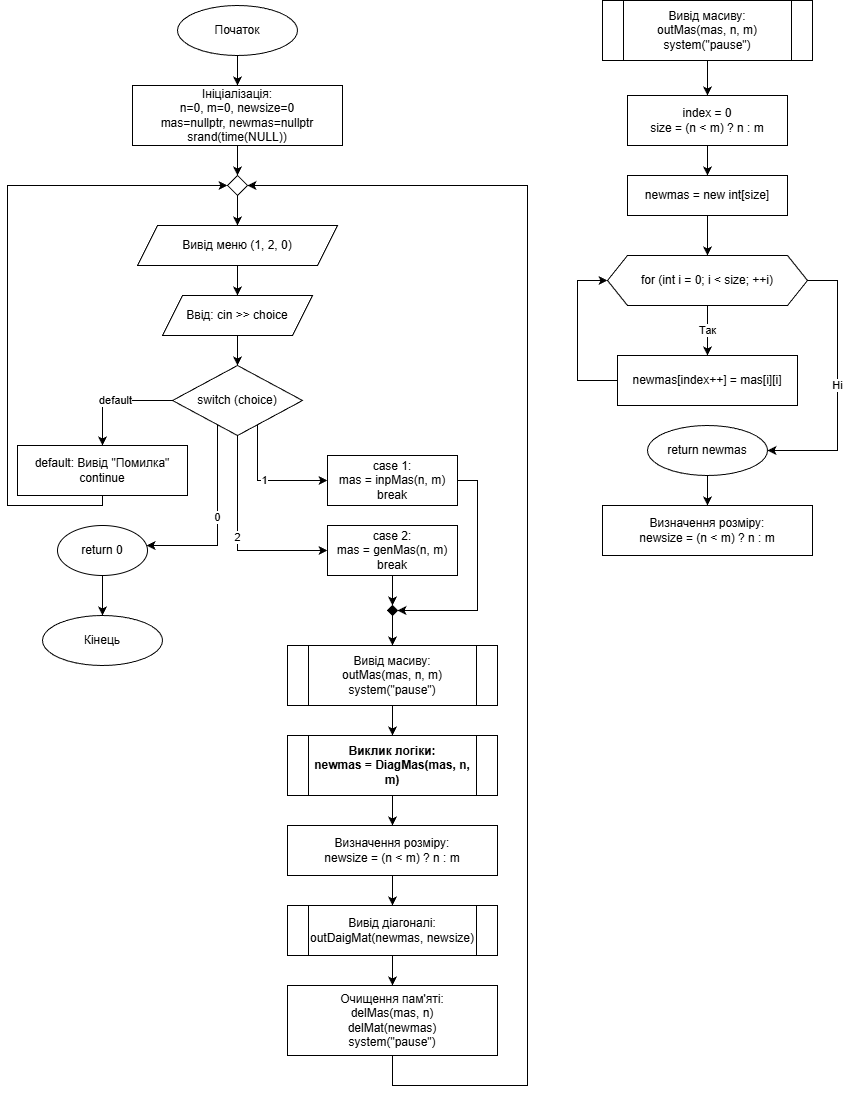

The diagram above was exported from draw.io. Its source (the exported page's mxGraphModel, read from the mxfile embedded in the PNG):
<mxGraphModel dx="1182" dy="662" grid="1" gridSize="10" guides="1" tooltips="1" connect="1" arrows="1" fold="1" page="1" pageScale="1" pageWidth="1169" pageHeight="827" math="0" shadow="0">
  <root>
    <mxCell id="0" />
    <mxCell id="1" parent="0" />
    <mxCell id="fHqsW3dv6prdk6F0Od9Z-2" parent="1" style="ellipse;whiteSpace=wrap;html=1;" value="Початок" vertex="1">
      <mxGeometry height="50" width="120" x="250" y="60" as="geometry" />
    </mxCell>
    <mxCell id="fHqsW3dv6prdk6F0Od9Z-3" parent="1" style="rounded=0;whiteSpace=wrap;html=1;" value="Ініціалізація:&#10;n=0, m=0, newsize=0&#10;mas=nullptr, newmas=nullptr&#10;srand(time(NULL))" vertex="1">
      <mxGeometry height="60" width="210" x="205" y="140" as="geometry" />
    </mxCell>
    <mxCell id="fHqsW3dv6prdk6F0Od9Z-4" parent="1" style="shape=parallelogram;perimeter=parallelogramPerimeter;whiteSpace=wrap;html=1;fixedSize=1;" value="Вивід меню (1, 2, 0)" vertex="1">
      <mxGeometry height="40" width="200" x="210" y="280" as="geometry" />
    </mxCell>
    <mxCell id="fHqsW3dv6prdk6F0Od9Z-5" parent="1" style="shape=parallelogram;perimeter=parallelogramPerimeter;whiteSpace=wrap;html=1;fixedSize=1;" value="Ввід: cin &gt;&gt; choice" vertex="1">
      <mxGeometry height="40" width="150" x="235" y="350" as="geometry" />
    </mxCell>
    <mxCell id="fHqsW3dv6prdk6F0Od9Z-6" parent="1" style="rhombus;whiteSpace=wrap;html=1;" value="switch (choice)" vertex="1">
      <mxGeometry height="70" width="130" x="245" y="420" as="geometry" />
    </mxCell>
    <mxCell id="fHqsW3dv6prdk6F0Od9Z-50" edge="1" parent="1" source="fHqsW3dv6prdk6F0Od9Z-7" style="edgeStyle=orthogonalEdgeStyle;rounded=0;orthogonalLoop=1;jettySize=auto;html=1;exitX=1;exitY=0.5;exitDx=0;exitDy=0;entryX=1;entryY=0.5;entryDx=0;entryDy=0;" target="fHqsW3dv6prdk6F0Od9Z-11">
      <mxGeometry relative="1" as="geometry" />
    </mxCell>
    <mxCell id="fHqsW3dv6prdk6F0Od9Z-7" parent="1" style="rounded=0;whiteSpace=wrap;html=1;" value="case 1:&#10;mas = inpMas(n, m)&#10;break" vertex="1">
      <mxGeometry height="50" width="130" x="400" y="510" as="geometry" />
    </mxCell>
    <mxCell id="fHqsW3dv6prdk6F0Od9Z-51" edge="1" parent="1" source="fHqsW3dv6prdk6F0Od9Z-8" style="edgeStyle=orthogonalEdgeStyle;rounded=0;orthogonalLoop=1;jettySize=auto;html=1;exitX=0.5;exitY=1;exitDx=0;exitDy=0;entryX=0.5;entryY=0;entryDx=0;entryDy=0;" target="fHqsW3dv6prdk6F0Od9Z-11">
      <mxGeometry relative="1" as="geometry" />
    </mxCell>
    <mxCell id="fHqsW3dv6prdk6F0Od9Z-8" parent="1" style="rounded=0;whiteSpace=wrap;html=1;" value="case 2:&#10;mas = genMas(n, m)&#10;break" vertex="1">
      <mxGeometry height="50" width="130" x="400" y="580" as="geometry" />
    </mxCell>
    <mxCell id="fHqsW3dv6prdk6F0Od9Z-49" edge="1" parent="1" source="fHqsW3dv6prdk6F0Od9Z-9" style="edgeStyle=orthogonalEdgeStyle;rounded=0;orthogonalLoop=1;jettySize=auto;html=1;exitX=0.5;exitY=1;exitDx=0;exitDy=0;entryX=0.5;entryY=0;entryDx=0;entryDy=0;" target="fHqsW3dv6prdk6F0Od9Z-48">
      <mxGeometry relative="1" as="geometry" />
    </mxCell>
    <mxCell id="fHqsW3dv6prdk6F0Od9Z-9" parent="1" style="ellipse;whiteSpace=wrap;html=1;" value="return 0" vertex="1">
      <mxGeometry height="50" width="90" x="130" y="580" as="geometry" />
    </mxCell>
    <mxCell id="fHqsW3dv6prdk6F0Od9Z-10" parent="1" style="rounded=0;whiteSpace=wrap;html=1;" value="default: Вивід &quot;Помилка&quot;&#10;continue" vertex="1">
      <mxGeometry height="50" width="170" x="90" y="500" as="geometry" />
    </mxCell>
    <mxCell id="fHqsW3dv6prdk6F0Od9Z-11" parent="1" style="rhombus;whiteSpace=wrap;html=1;fillColor=#000000;" value="" vertex="1">
      <mxGeometry height="10" width="10" x="460" y="660" as="geometry" />
    </mxCell>
    <mxCell id="fHqsW3dv6prdk6F0Od9Z-12" parent="1" style="shape=process;whiteSpace=wrap;html=1;backgroundOutline=1;" value="Вивід масиву:&#10;outMas(mas, n, m)&#10;system(&quot;pause&quot;)" vertex="1">
      <mxGeometry height="60" width="210" x="360" y="700" as="geometry" />
    </mxCell>
    <mxCell id="fHqsW3dv6prdk6F0Od9Z-13" parent="1" style="shape=process;whiteSpace=wrap;html=1;backgroundOutline=1;fontStyle=1" value="Виклик логіки:&#10;newmas = DiagMas(mas, n, m)" vertex="1">
      <mxGeometry height="60" width="210" x="360" y="790" as="geometry" />
    </mxCell>
    <mxCell id="fHqsW3dv6prdk6F0Od9Z-14" parent="1" style="rounded=0;whiteSpace=wrap;html=1;" value="Визначення розміру:&#10;newsize = (n &lt; m) ? n : m" vertex="1">
      <mxGeometry height="50" width="210" x="360" y="880" as="geometry" />
    </mxCell>
    <mxCell id="fHqsW3dv6prdk6F0Od9Z-15" parent="1" style="shape=process;whiteSpace=wrap;html=1;backgroundOutline=1;" value="Вивід діагоналі:&#10;outDaigMat(newmas, newsize)" vertex="1">
      <mxGeometry height="50" width="210" x="360" y="960" as="geometry" />
    </mxCell>
    <mxCell id="fHqsW3dv6prdk6F0Od9Z-16" parent="1" style="rounded=0;whiteSpace=wrap;html=1;" value="Очищення пам'яті:&#10;delMas(mas, n)&#10;delMat(newmas)&#10;system(&quot;pause&quot;)" vertex="1">
      <mxGeometry height="70" width="210" x="360" y="1040" as="geometry" />
    </mxCell>
    <mxCell id="fHqsW3dv6prdk6F0Od9Z-17" edge="1" parent="1" source="fHqsW3dv6prdk6F0Od9Z-2" target="fHqsW3dv6prdk6F0Od9Z-3">
      <mxGeometry relative="1" as="geometry" />
    </mxCell>
    <mxCell id="fHqsW3dv6prdk6F0Od9Z-18" edge="1" parent="1" source="fHqsW3dv6prdk6F0Od9Z-3" style="entryX=0.5;entryY=0;entryDx=0;entryDy=0;" target="fHqsW3dv6prdk6F0Od9Z-52">
      <mxGeometry relative="1" as="geometry">
        <mxPoint x="312.1428571428571" y="230" as="targetPoint" />
      </mxGeometry>
    </mxCell>
    <mxCell id="fHqsW3dv6prdk6F0Od9Z-19" edge="1" parent="1" source="fHqsW3dv6prdk6F0Od9Z-52" style="exitX=0.5;exitY=1;exitDx=0;exitDy=0;" target="fHqsW3dv6prdk6F0Od9Z-4">
      <mxGeometry relative="1" as="geometry">
        <mxPoint x="312.08333333333326" y="250" as="sourcePoint" />
      </mxGeometry>
    </mxCell>
    <mxCell id="fHqsW3dv6prdk6F0Od9Z-20" edge="1" parent="1" source="fHqsW3dv6prdk6F0Od9Z-4" target="fHqsW3dv6prdk6F0Od9Z-5">
      <mxGeometry relative="1" as="geometry" />
    </mxCell>
    <mxCell id="fHqsW3dv6prdk6F0Od9Z-21" edge="1" parent="1" source="fHqsW3dv6prdk6F0Od9Z-5" target="fHqsW3dv6prdk6F0Od9Z-6">
      <mxGeometry relative="1" as="geometry" />
    </mxCell>
    <mxCell id="fHqsW3dv6prdk6F0Od9Z-22" edge="1" parent="1" source="fHqsW3dv6prdk6F0Od9Z-6" style="edgeStyle=orthogonalEdgeStyle;rounded=0;html=1;" target="fHqsW3dv6prdk6F0Od9Z-7" value="1">
      <mxGeometry relative="1" as="geometry">
        <Array as="points">
          <mxPoint x="330" y="535" />
        </Array>
      </mxGeometry>
    </mxCell>
    <mxCell id="fHqsW3dv6prdk6F0Od9Z-23" edge="1" parent="1" source="fHqsW3dv6prdk6F0Od9Z-6" style="edgeStyle=orthogonalEdgeStyle;rounded=0;html=1;" target="fHqsW3dv6prdk6F0Od9Z-8" value="2">
      <mxGeometry relative="1" as="geometry">
        <Array as="points">
          <mxPoint x="310" y="605" />
        </Array>
      </mxGeometry>
    </mxCell>
    <mxCell id="fHqsW3dv6prdk6F0Od9Z-24" edge="1" parent="1" source="fHqsW3dv6prdk6F0Od9Z-6" style="edgeStyle=orthogonalEdgeStyle;rounded=0;html=1;" target="fHqsW3dv6prdk6F0Od9Z-9" value="0">
      <mxGeometry relative="1" x="-0.0382" as="geometry">
        <mxPoint as="offset" />
        <Array as="points">
          <mxPoint x="290" y="600" />
        </Array>
      </mxGeometry>
    </mxCell>
    <mxCell id="fHqsW3dv6prdk6F0Od9Z-25" edge="1" parent="1" source="fHqsW3dv6prdk6F0Od9Z-6" style="edgeStyle=orthogonalEdgeStyle;rounded=0;html=1;" target="fHqsW3dv6prdk6F0Od9Z-10" value="default">
      <mxGeometry relative="1" as="geometry">
        <Array as="points">
          <mxPoint x="175" y="455" />
        </Array>
      </mxGeometry>
    </mxCell>
    <mxCell id="fHqsW3dv6prdk6F0Od9Z-28" edge="1" parent="1" source="fHqsW3dv6prdk6F0Od9Z-10" style="edgeStyle=orthogonalEdgeStyle;rounded=0;html=1;entryX=0;entryY=0.5;entryDx=0;entryDy=0;" target="fHqsW3dv6prdk6F0Od9Z-52">
      <mxGeometry relative="1" as="geometry">
        <Array as="points">
          <mxPoint x="175" y="560" />
          <mxPoint x="80" y="560" />
          <mxPoint x="80" y="240" />
        </Array>
        <mxPoint x="295" y="240" as="targetPoint" />
      </mxGeometry>
    </mxCell>
    <mxCell id="fHqsW3dv6prdk6F0Od9Z-29" edge="1" parent="1" source="fHqsW3dv6prdk6F0Od9Z-11" target="fHqsW3dv6prdk6F0Od9Z-12">
      <mxGeometry relative="1" as="geometry" />
    </mxCell>
    <mxCell id="fHqsW3dv6prdk6F0Od9Z-30" edge="1" parent="1" source="fHqsW3dv6prdk6F0Od9Z-12" target="fHqsW3dv6prdk6F0Od9Z-13">
      <mxGeometry relative="1" as="geometry" />
    </mxCell>
    <mxCell id="fHqsW3dv6prdk6F0Od9Z-31" edge="1" parent="1" source="fHqsW3dv6prdk6F0Od9Z-13" target="fHqsW3dv6prdk6F0Od9Z-14">
      <mxGeometry relative="1" as="geometry" />
    </mxCell>
    <mxCell id="fHqsW3dv6prdk6F0Od9Z-32" edge="1" parent="1" source="fHqsW3dv6prdk6F0Od9Z-14" target="fHqsW3dv6prdk6F0Od9Z-15">
      <mxGeometry relative="1" as="geometry" />
    </mxCell>
    <mxCell id="fHqsW3dv6prdk6F0Od9Z-33" edge="1" parent="1" source="fHqsW3dv6prdk6F0Od9Z-15" target="fHqsW3dv6prdk6F0Od9Z-16">
      <mxGeometry relative="1" as="geometry" />
    </mxCell>
    <mxCell id="fHqsW3dv6prdk6F0Od9Z-34" edge="1" parent="1" source="fHqsW3dv6prdk6F0Od9Z-16" style="edgeStyle=orthogonalEdgeStyle;rounded=0;html=1;entryX=1;entryY=0.5;entryDx=0;entryDy=0;" target="fHqsW3dv6prdk6F0Od9Z-52">
      <mxGeometry relative="1" as="geometry">
        <Array as="points">
          <mxPoint x="465" y="1140" />
          <mxPoint x="600" y="1140" />
          <mxPoint x="600" y="240" />
        </Array>
        <mxPoint x="330" y="240" as="targetPoint" />
      </mxGeometry>
    </mxCell>
    <mxCell id="fHqsW3dv6prdk6F0Od9Z-37" parent="1" style="rounded=0;whiteSpace=wrap;html=1;" value="index = 0&#10;size = (n &lt; m) ? n : m" vertex="1">
      <mxGeometry height="50" width="160" x="700" y="150" as="geometry" />
    </mxCell>
    <mxCell id="fHqsW3dv6prdk6F0Od9Z-38" parent="1" style="rounded=0;whiteSpace=wrap;html=1;" value="newmas = new int[size]" vertex="1">
      <mxGeometry height="40" width="160" x="700" y="230" as="geometry" />
    </mxCell>
    <mxCell id="fHqsW3dv6prdk6F0Od9Z-39" parent="1" style="shape=hexagon;perimeter=hexagonPerimeter2;whiteSpace=wrap;html=1;fixedSize=1;" value="for (int i = 0; i &lt; size; ++i)" vertex="1">
      <mxGeometry height="50" width="200" x="680" y="310" as="geometry" />
    </mxCell>
    <mxCell id="fHqsW3dv6prdk6F0Od9Z-40" parent="1" style="rounded=0;whiteSpace=wrap;html=1;" value="newmas[index++] = mas[i][i]" vertex="1">
      <mxGeometry height="50" width="180" x="690" y="410" as="geometry" />
    </mxCell>
    <mxCell id="fHqsW3dv6prdk6F0Od9Z-57" edge="1" parent="1" source="fHqsW3dv6prdk6F0Od9Z-41" style="edgeStyle=orthogonalEdgeStyle;rounded=0;orthogonalLoop=1;jettySize=auto;html=1;exitX=0.5;exitY=1;exitDx=0;exitDy=0;entryX=0.5;entryY=0;entryDx=0;entryDy=0;" target="fHqsW3dv6prdk6F0Od9Z-55">
      <mxGeometry relative="1" as="geometry" />
    </mxCell>
    <mxCell id="fHqsW3dv6prdk6F0Od9Z-41" parent="1" style="ellipse;whiteSpace=wrap;html=1;" value="return newmas" vertex="1">
      <mxGeometry height="50" width="120" x="720" y="480" as="geometry" />
    </mxCell>
    <mxCell id="fHqsW3dv6prdk6F0Od9Z-42" edge="1" parent="1" source="fHqsW3dv6prdk6F0Od9Z-54" style="exitX=0.5;exitY=1;exitDx=0;exitDy=0;" target="fHqsW3dv6prdk6F0Od9Z-37">
      <mxGeometry relative="1" as="geometry">
        <mxPoint x="780.0000000000002" y="120" as="sourcePoint" />
      </mxGeometry>
    </mxCell>
    <mxCell id="fHqsW3dv6prdk6F0Od9Z-43" edge="1" parent="1" source="fHqsW3dv6prdk6F0Od9Z-37" target="fHqsW3dv6prdk6F0Od9Z-38">
      <mxGeometry relative="1" as="geometry" />
    </mxCell>
    <mxCell id="fHqsW3dv6prdk6F0Od9Z-44" edge="1" parent="1" source="fHqsW3dv6prdk6F0Od9Z-38" target="fHqsW3dv6prdk6F0Od9Z-39">
      <mxGeometry relative="1" as="geometry" />
    </mxCell>
    <mxCell id="fHqsW3dv6prdk6F0Od9Z-45" edge="1" parent="1" source="fHqsW3dv6prdk6F0Od9Z-39" style="edgeStyle=orthogonalEdgeStyle;rounded=0;html=1;" target="fHqsW3dv6prdk6F0Od9Z-40" value="Так">
      <mxGeometry relative="1" as="geometry" />
    </mxCell>
    <mxCell id="fHqsW3dv6prdk6F0Od9Z-46" edge="1" parent="1" source="fHqsW3dv6prdk6F0Od9Z-40" style="edgeStyle=orthogonalEdgeStyle;rounded=0;html=1;entryX=0;entryY=0.5;" target="fHqsW3dv6prdk6F0Od9Z-39">
      <mxGeometry relative="1" as="geometry">
        <Array as="points">
          <mxPoint x="650" y="435" />
          <mxPoint x="650" y="335" />
        </Array>
      </mxGeometry>
    </mxCell>
    <mxCell id="fHqsW3dv6prdk6F0Od9Z-47" edge="1" parent="1" source="fHqsW3dv6prdk6F0Od9Z-39" style="edgeStyle=orthogonalEdgeStyle;rounded=0;html=1;entryX=1;entryY=0.5;" target="fHqsW3dv6prdk6F0Od9Z-41" value="Ні">
      <mxGeometry relative="1" as="geometry">
        <Array as="points">
          <mxPoint x="910" y="335" />
          <mxPoint x="910" y="505" />
        </Array>
      </mxGeometry>
    </mxCell>
    <mxCell id="fHqsW3dv6prdk6F0Od9Z-48" parent="1" style="ellipse;whiteSpace=wrap;html=1;" value="Кінець" vertex="1">
      <mxGeometry height="50" width="120" x="115" y="670" as="geometry" />
    </mxCell>
    <mxCell id="fHqsW3dv6prdk6F0Od9Z-52" parent="1" style="rhombus;whiteSpace=wrap;html=1;" value="" vertex="1">
      <mxGeometry height="20" width="20" x="300" y="230" as="geometry" />
    </mxCell>
    <mxCell id="fHqsW3dv6prdk6F0Od9Z-54" parent="1" style="shape=process;whiteSpace=wrap;html=1;backgroundOutline=1;" value="Вивід масиву:&#10;outMas(mas, n, m)&#10;system(&quot;pause&quot;)" vertex="1">
      <mxGeometry height="60" width="210" x="675" y="55" as="geometry" />
    </mxCell>
    <mxCell id="fHqsW3dv6prdk6F0Od9Z-55" parent="1" style="rounded=0;whiteSpace=wrap;html=1;" value="Визначення розміру:&#10;newsize = (n &lt; m) ? n : m" vertex="1">
      <mxGeometry height="50" width="210" x="675" y="560" as="geometry" />
    </mxCell>
  </root>
</mxGraphModel>